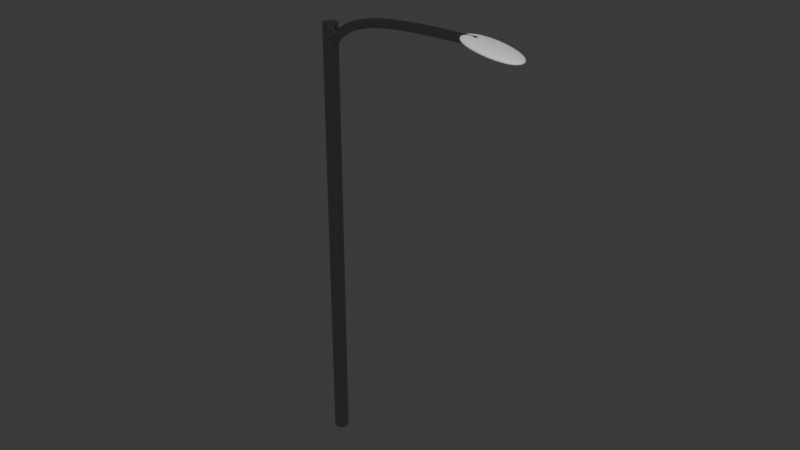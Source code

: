 # Source: lampu_jalan.blend  (saved by Blender 4.3.34; exported with 4.5.12 LTS)
import bpy
from mathutils import Matrix  # noqa: F401  (used for matrix-valued properties, if any)

bpy.ops.wm.read_factory_settings(use_empty=True)
scene = bpy.context.scene
scene.name = 'Scene'

# ---- collections
col_collection = bpy.data.collections.new('Collection'); scene.collection.children.link(col_collection)

# ---- materials (node trees are filled in below, after node groups)
mat_mat_logam_019 = bpy.data.materials.new('Mat_Logam.019')
mat_mat_outer_003 = bpy.data.materials.new('Mat_Outer.003')
mat_mat_kap_009 = bpy.data.materials.new('Mat Kap.009')

# ---- material node trees
mat_mat_logam_019.use_nodes = True; mat_mat_logam_019.node_tree.nodes.clear()
_N = mat_mat_logam_019.node_tree.nodes; _L = mat_mat_logam_019.node_tree.links
n0 = _N.new('ShaderNodeBsdfPrincipled'); n0.name = 'Principled BSDF'; n0.location = (10, 300)
n0.inputs[0].default_value = (0.4, 0.4, 0.4, 1.0)
n0.inputs[1].default_value = 1.0
n0.inputs[2].default_value = 0.2
n1 = _N.new('ShaderNodeOutputMaterial'); n1.name = 'Material Output'; n1.location = (300, 300)
_L.new(n0.outputs[0], n1.inputs[0])
n1.is_active_output = True
mat_mat_outer_003.use_nodes = True; mat_mat_outer_003.node_tree.nodes.clear()
_N = mat_mat_outer_003.node_tree.nodes; _L = mat_mat_outer_003.node_tree.links
n0 = _N.new('ShaderNodeBsdfPrincipled'); n0.name = 'Principled BSDF'; n0.location = (10, 300)
n0.inputs[0].default_value = (0.7, 0.7, 0.7, 1.0)
n0.inputs[2].default_value = 0.8
n1 = _N.new('ShaderNodeOutputMaterial'); n1.name = 'Material Output'; n1.location = (300, 300)
_L.new(n0.outputs[0], n1.inputs[0])
n1.is_active_output = True
mat_mat_kap_009.use_nodes = True; mat_mat_kap_009.node_tree.nodes.clear()
_N = mat_mat_kap_009.node_tree.nodes; _L = mat_mat_kap_009.node_tree.links
n0 = _N.new('ShaderNodeBsdfPrincipled'); n0.name = 'Principled BSDF'; n0.location = (10, 300)
n0.inputs[0].default_value = (0.9, 0.9, 0.95, 1.0)
n0.inputs[1].default_value = 0.95
n0.inputs[2].default_value = 0.1
n1 = _N.new('ShaderNodeOutputMaterial'); n1.name = 'Material Output'; n1.location = (300, 300)
_L.new(n0.outputs[0], n1.inputs[0])
n1.is_active_output = True

# ---- world
world_world = bpy.data.worlds.new('World'); scene.world = world_world
world_world.use_nodes = True; world_world.node_tree.nodes.clear()
_N = world_world.node_tree.nodes; _L = world_world.node_tree.links
n0 = _N.new('ShaderNodeOutputWorld'); n0.name = 'World Output'; n0.location = (300, 300)
n1 = _N.new('ShaderNodeBackground'); n1.name = 'Background'; n1.location = (10, 300)
n1.inputs[0].default_value = (0.05088, 0.05088, 0.05088, 1.0)
_L.new(n1.outputs[0], n0.inputs[0])
n0.is_active_output = True
world_world.color = (0.05088, 0.05088, 0.05088)
world_world.sun_shadow_jitter_overblur = 0.0

# ---- meshes
me_cylinder_042 = bpy.data.meshes.new('Cylinder.042')
me_cylinder_042.from_pydata([(0.0, 0.1, -3.0), (0.0, 0.1, 3.0), (0.01951, 0.09808, -3.0), (0.01951, 0.09808, 3.0), (0.03827, 0.09239, -3.0), (0.03827, 0.09239, 3.0), (0.05556, 0.08315, -3.0), (0.05556, 0.08315, 3.0), (0.07071, 0.07071, -3.0), (0.07071, 0.07071, 3.0), (0.08315, 0.05556, -3.0), (0.08315, 0.05556, 3.0), (0.09239, 0.03827, -3.0), (0.09239, 0.03827, 3.0), (0.09808, 0.01951, -3.0), (0.09808, 0.01951, 3.0), (0.1, 0.0, -3.0), (0.1, 0.0, 3.0), (0.09808, -0.01951, -3.0), (0.09808, -0.01951, 3.0), (0.09239, -0.03827, -3.0), (0.09239, -0.03827, 3.0), (0.08315, -0.05556, -3.0), (0.08315, -0.05556, 3.0), (0.07071, -0.07071, -3.0), (0.07071, -0.07071, 3.0), (0.05556, -0.08315, -3.0), (0.05556, -0.08315, 3.0), (0.03827, -0.09239, -3.0), (0.03827, -0.09239, 3.0), (0.01951, -0.09808, -3.0), (0.01951, -0.09808, 3.0), (0.0, -0.1, -3.0), (0.0, -0.1, 3.0), (-0.01951, -0.09808, -3.0), (-0.01951, -0.09808, 3.0), (-0.03827, -0.09239, -3.0), (-0.03827, -0.09239, 3.0), (-0.05556, -0.08315, -3.0), (-0.05556, -0.08315, 3.0), (-0.07071, -0.07071, -3.0), (-0.07071, -0.07071, 3.0), (-0.08315, -0.05556, -3.0), (-0.08315, -0.05556, 3.0), (-0.09239, -0.03827, -3.0), (-0.09239, -0.03827, 3.0), (-0.09808, -0.01951, -3.0), (-0.09808, -0.01951, 3.0), (-0.1, 0.0, -3.0), (-0.1, 0.0, 3.0), (-0.09808, 0.01951, -3.0), (-0.09808, 0.01951, 3.0), (-0.09239, 0.03827, -3.0), (-0.09239, 0.03827, 3.0), (-0.08315, 0.05556, -3.0), (-0.08315, 0.05556, 3.0), (-0.07071, 0.07071, -3.0), (-0.07071, 0.07071, 3.0), (-0.05556, 0.08315, -3.0), (-0.05556, 0.08315, 3.0), (-0.03827, 0.09239, -3.0), (-0.03827, 0.09239, 3.0), (-0.01951, 0.09808, -3.0), (-0.01951, 0.09808, 3.0)], [], [(0, 1, 3, 2), (2, 3, 5, 4), (4, 5, 7, 6), (6, 7, 9, 8), (8, 9, 11, 10), (10, 11, 13, 12), (12, 13, 15, 14), (14, 15, 17, 16), (16, 17, 19, 18), (18, 19, 21, 20), (20, 21, 23, 22), (22, 23, 25, 24), (24, 25, 27, 26), (26, 27, 29, 28), (28, 29, 31, 30), (30, 31, 33, 32), (32, 33, 35, 34), (34, 35, 37, 36), (36, 37, 39, 38), (38, 39, 41, 40), (40, 41, 43, 42), (42, 43, 45, 44), (44, 45, 47, 46), (46, 47, 49, 48), (48, 49, 51, 50), (50, 51, 53, 52), (52, 53, 55, 54), (54, 55, 57, 56), (56, 57, 59, 58), (58, 59, 61, 60), (3, 1, 63, 61, 59, 57, 55, 53, 51, 49, 47, 45, 43, 41, 39, 37, 35, 33, 31, 29, 27, 25, 23, 21, 19, 17, 15, 13, 11, 9, 7, 5), (60, 61, 63, 62), (62, 63, 1, 0), (0, 2, 4, 6, 8, 10, 12, 14, 16, 18, 20, 22, 24, 26, 28, 30, 32, 34, 36, 38, 40, 42, 44, 46, 48, 50, 52, 54, 56, 58, 60, 62)])
_uv = me_cylinder_042.uv_layers.new(name='UVMap')
_uv.uv.foreach_set('vector', [1.0, 0.5, 1.0, 1.0, 0.9688, 1.0, 0.9688, 0.5, 0.9688, 0.5, 0.9688, 1.0, 0.9375, 1.0, 0.9375, 0.5, 0.9375, 0.5, 0.9375, 1.0, 0.9062, 1.0, 0.9062, 0.5, 0.9062, 0.5, 0.9062, 1.0, 0.875, 1.0, 0.875, 0.5, 0.875, 0.5, 0.875, 1.0, 0.8438, 1.0, 0.8438, 0.5, 0.8438, 0.5, 0.8438, 1.0, 0.8125, 1.0, 0.8125, 0.5, 0.8125, 0.5, 0.8125, 1.0, 0.7812, 1.0, 0.7812, 0.5, 0.7812, 0.5, 0.7812, 1.0, 0.75, 1.0, 0.75, 0.5, 0.75, 0.5, 0.75, 1.0, 0.7188, 1.0, 0.7188, 0.5, 0.7188, 0.5, 0.7188, 1.0, 0.6875, 1.0, 0.6875, 0.5, 0.6875, 0.5, 0.6875, 1.0, 0.6562, 1.0, 0.6562, 0.5, 0.6562, 0.5, 0.6562, 1.0, 0.625, 1.0, 0.625, 0.5, 0.625, 0.5, 0.625, 1.0, 0.5938, 1.0, 0.5938, 0.5, 0.5938, 0.5, 0.5938, 1.0, 0.5625, 1.0, 0.5625, 0.5, 0.5625, 0.5, 0.5625, 1.0, 0.5312, 1.0, 0.5312, 0.5, 0.5312, 0.5, 0.5312, 1.0, 0.5, 1.0, 0.5, 0.5, 0.5, 0.5, 0.5, 1.0, 0.4688, 1.0, 0.4688, 0.5, 0.4688, 0.5, 0.4688, 1.0, 0.4375, 1.0, 0.4375, 0.5, 0.4375, 0.5, 0.4375, 1.0, 0.4062, 1.0, 0.4062, 0.5, 0.4062, 0.5, 0.4062, 1.0, 0.375, 1.0, 0.375, 0.5, 0.375, 0.5, 0.375, 1.0, 0.3438, 1.0, 0.3438, 0.5, 0.3438, 0.5, 0.3438, 1.0, 0.3125, 1.0, 0.3125, 0.5, 0.3125, 0.5, 0.3125, 1.0, 0.2812, 1.0, 0.2812, 0.5, 0.2812, 0.5, 0.2812, 1.0, 0.25, 1.0, 0.25, 0.5, 0.25, 0.5, 0.25, 1.0, 0.2188, 1.0, 0.2188, 0.5, 0.2188, 0.5, 0.2188, 1.0, 0.1875, 1.0, 0.1875, 0.5, 0.1875, 0.5, 0.1875, 1.0, 0.1562, 1.0, 0.1562, 0.5, 0.1562, 0.5, 0.1562, 1.0, 0.125, 1.0, 0.125, 0.5, 0.125, 0.5, 0.125, 1.0, 0.09375, 1.0, 0.09375, 0.5, 0.09375, 0.5, 0.09375, 1.0, 0.0625, 1.0, 0.0625, 0.5, 0.2968, 0.4854, 0.25, 0.49, 0.2032, 0.4854, 0.1582, 0.4717, 0.1167, 0.4496, 0.08029, 0.4197, 0.05045, 0.3833, 0.02827, 0.3418, 0.01461, 0.2968, 0.01, 0.25, 0.01461, 0.2032, 0.02827, 0.1582, 0.05045, 0.1167, 0.08029, 0.08029, 0.1167, 0.05045, 0.1582, 0.02827, 0.2032, 0.01461, 0.25, 0.01, 0.2968, 0.01461, 0.3418, 0.02827, 0.3833, 0.05045, 0.4197, 0.08029, 0.4496, 0.1167, 0.4717, 0.1582, 0.4854, 0.2032, 0.49, 0.25, 0.4854, 0.2968, 0.4717, 0.3418, 0.4496, 0.3833, 0.4197, 0.4197, 0.3833, 0.4496, 0.3418, 0.4717, 0.0625, 0.5, 0.0625, 1.0, 0.03125, 1.0, 0.03125, 0.5, 0.03125, 0.5, 0.03125, 1.0, 0.0, 1.0, 0.0, 0.5, 0.75, 0.49, 0.7968, 0.4854, 0.8418, 0.4717, 0.8833, 0.4496, 0.9197, 0.4197, 0.9496, 0.3833, 0.9717, 0.3418, 0.9854, 0.2968, 0.99, 0.25, 0.9854, 0.2032, 0.9717, 0.1582, 0.9496, 0.1167, 0.9197, 0.08029, 0.8833, 0.05045, 0.8418, 0.02827, 0.7968, 0.01461, 0.75, 0.01, 0.7032, 0.01461, 0.6582, 0.02827, 0.6167, 0.05045, 0.5803, 0.08029, 0.5504, 0.1167, 0.5283, 0.1582, 0.5146, 0.2032, 0.51, 0.25, 0.5146, 0.2968, 0.5283, 0.3418, 0.5504, 0.3833, 0.5803, 0.4197, 0.6167, 0.4496, 0.6582, 0.4717, 0.7032, 0.4854])
me_cylinder_042.materials.append(mat_mat_logam_019)
me_cylinder_042.update()
me_cube_039 = bpy.data.meshes.new('Cube.039')
me_cube_039.from_pydata([(-0.5, -0.5, -0.5), (-0.5, -0.5, 0.5), (-0.5, 0.5, -0.5), (-0.5, 0.5, 0.5), (0.5, -0.5, -0.5), (0.5, -0.5, 0.5), (0.5, 0.5, -0.5), (0.5, 0.5, 0.5)], [], [(0, 1, 3, 2), (2, 3, 7, 6), (6, 7, 5, 4), (4, 5, 1, 0), (2, 6, 4, 0), (7, 3, 1, 5)])
me_cube_039.polygons.foreach_set('use_smooth', [True] * 6)
_uv = me_cube_039.uv_layers.new(name='UVMap')
_uv.uv.foreach_set('vector', [0.375, 0.0, 0.625, 0.0, 0.625, 0.25, 0.375, 0.25, 0.375, 0.25, 0.625, 0.25, 0.625, 0.5, 0.375, 0.5, 0.375, 0.5, 0.625, 0.5, 0.625, 0.75, 0.375, 0.75, 0.375, 0.75, 0.625, 0.75, 0.625, 1.0, 0.375, 1.0, 0.125, 0.5, 0.375, 0.5, 0.375, 0.75, 0.125, 0.75, 0.625, 0.5, 0.875, 0.5, 0.875, 0.75, 0.625, 0.75])
me_cube_039.materials.append(mat_mat_outer_003)
me_cube_039.update()
me_cube_040 = bpy.data.meshes.new('Cube.040')
me_cube_040.from_pydata([(-0.5, -0.5, -0.5), (-0.5, -0.5, 0.5), (-0.5, 0.5, -0.5), (-0.5, 0.5, 0.5), (0.5, -0.5, -0.5), (0.5, -0.5, 0.5), (0.5, 0.5, -0.5), (0.5, 0.5, 0.5)], [], [(0, 1, 3, 2), (2, 3, 7, 6), (6, 7, 5, 4), (4, 5, 1, 0), (2, 6, 4, 0), (7, 3, 1, 5)])
me_cube_040.polygons.foreach_set('use_smooth', [True] * 6)
_uv = me_cube_040.uv_layers.new(name='UVMap')
_uv.uv.foreach_set('vector', [0.375, 0.0, 0.625, 0.0, 0.625, 0.25, 0.375, 0.25, 0.375, 0.25, 0.625, 0.25, 0.625, 0.5, 0.375, 0.5, 0.375, 0.5, 0.625, 0.5, 0.625, 0.75, 0.375, 0.75, 0.375, 0.75, 0.625, 0.75, 0.625, 1.0, 0.375, 1.0, 0.125, 0.5, 0.375, 0.5, 0.375, 0.75, 0.125, 0.75, 0.625, 0.5, 0.875, 0.5, 0.875, 0.75, 0.625, 0.75])
me_cube_040.materials.append(mat_mat_kap_009)
me_cube_040.update()

# ---- curves / text
cu_lengancurve_025 = bpy.data.curves.new('LenganCurve.025', 'CURVE')
cu_lengancurve_025.dimensions = '3D'
_sp = cu_lengancurve_025.splines.new('BEZIER'); _sp.bezier_points.add(1)
_sp.bezier_points.foreach_set('co', [0.0, 0.0, 5.5, 2.2, 0.0, 6.2])
_sp.bezier_points.foreach_set('handle_left', [0.0, 0.0, 0.0, 1.0, 0.0, 6.2])
_sp.bezier_points.foreach_set('handle_right', [0.0, 0.0, 6.2, 0.0, 0.0, 0.0])
cu_lengancurve_025.materials.append(mat_mat_logam_019)
cu_lengancurve_025.bevel_depth = 0.06
cu_lengancurve_025.fill_mode = 'FULL'

# ---- objects
ob_tiang_utama = bpy.data.objects.new('Tiang_Utama', me_cylinder_042)
ob_lengan_bengkok = bpy.data.objects.new('Lengan_Bengkok', cu_lengancurve_025)
ob_kap_lampu_outer = bpy.data.objects.new('Kap_Lampu_Outer', me_cube_039)
ob_kap_lampu_inner = bpy.data.objects.new('Kap_Lampu_Inner', me_cube_040)

# ---- transforms, parenting, visibility, modifiers, constraints
ob_tiang_utama.location = (0.0, 0.0, 3.0)
ob_lengan_bengkok.location = (0.0, 0.0, 0.0)
ob_kap_lampu_outer.location = (2.4, 0.0, 6.16)
ob_kap_lampu_outer.rotation_euler = (0.0, 0.1745, 0.0)
ob_kap_lampu_outer.scale = (1.0, 0.5, 0.15)
_m = ob_kap_lampu_outer.modifiers.new('Mulus', 'SUBSURF')
_m.levels = 3
_m.render_levels = 3
ob_kap_lampu_inner.location = (2.4, 0.0, 6.14)
ob_kap_lampu_inner.rotation_euler = (0.0, 0.1745, 0.0)
ob_kap_lampu_inner.scale = (0.9, 0.4, 0.12)
_m = ob_kap_lampu_inner.modifiers.new('Mulus', 'SUBSURF')
_m.levels = 3
_m.render_levels = 3

# ---- collection membership
col_collection.objects.link(ob_tiang_utama)
col_collection.objects.link(ob_lengan_bengkok)
col_collection.objects.link(ob_kap_lampu_outer)
col_collection.objects.link(ob_kap_lampu_inner)

# ---- scene / render settings (as saved in the file)
scene.frame_start = 1; scene.frame_end = 250; scene.frame_set(1)
scene.render.engine = 'BLENDER_EEVEE_NEXT'
bpy.context.view_layer.update()

# ---- added for rendering (the .blend has no active camera and no usable light): camera, sun
cam_auto = bpy.data.cameras.new('AutoCamera')
cam_auto.lens = 50.0
cam_auto.sensor_width = 36.0
cam_auto.clip_end = 1000.0
ob_auto_camera = bpy.data.objects.new('AutoCamera', cam_auto)
scene.collection.objects.link(ob_auto_camera)
ob_auto_camera.location = (9.03107, -9.51728, 9.94485)
ob_auto_camera.rotation_euler = (1.09748, -7.21219e-08, 0.694738)
scene.camera = ob_auto_camera
light_auto_sun = bpy.data.lights.new('AutoSun', 'SUN')
light_auto_sun.energy = 3.0
light_auto_sun.angle = 0.0523599
ob_auto_sun = bpy.data.objects.new('AutoSun', light_auto_sun)
scene.collection.objects.link(ob_auto_sun)
ob_auto_sun.rotation_euler = (0.872665, 0.174533, 0.523599)
bpy.context.view_layer.update()
